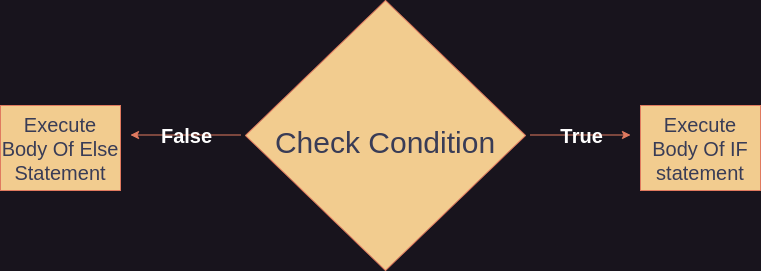

The diagram above was exported from draw.io. Its source (the exported page's mxGraphModel, read from the mxfile embedded in the PNG):
<mxGraphModel dx="1394" dy="773" grid="1" gridSize="10" guides="1" tooltips="1" connect="1" arrows="1" fold="1" page="1" pageScale="1" pageWidth="850" pageHeight="1100" math="0" shadow="0">
  <root>
    <mxCell id="0" />
    <mxCell id="1" parent="0" />
    <mxCell id="4eCNGYELN2ShGHz_85Ck-1" value="&lt;font style=&quot;font-size: 30px;&quot;&gt;Check Condition&lt;/font&gt;" style="rhombus;whiteSpace=wrap;html=1;fontSize=50;labelBackgroundColor=none;fillColor=#F2CC8F;strokeColor=#E07A5F;fontColor=#393C56;" parent="1" vertex="1">
      <mxGeometry x="285" y="100" width="280" height="270" as="geometry" />
    </mxCell>
    <mxCell id="4eCNGYELN2ShGHz_85Ck-3" value="&lt;font style=&quot;font-size: 20px;&quot;&gt;Execute Body Of IF statement&lt;/font&gt;" style="rounded=0;whiteSpace=wrap;html=1;labelBackgroundColor=none;fillColor=#F2CC8F;strokeColor=#E07A5F;fontColor=#393C56;" parent="1" vertex="1">
      <mxGeometry x="680" y="205" width="120" height="85" as="geometry" />
    </mxCell>
    <mxCell id="4eCNGYELN2ShGHz_85Ck-5" value="" style="endArrow=classic;html=1;rounded=0;labelBackgroundColor=none;strokeColor=#E07A5F;fontColor=default;" parent="1" edge="1">
      <mxGeometry relative="1" as="geometry">
        <mxPoint x="280" y="234.5" as="sourcePoint" />
        <mxPoint x="170" y="234.5" as="targetPoint" />
      </mxGeometry>
    </mxCell>
    <mxCell id="4eCNGYELN2ShGHz_85Ck-6" value="&lt;font color=&quot;#ffffff&quot;&gt;False&lt;/font&gt;" style="edgeLabel;resizable=0;html=1;align=center;verticalAlign=middle;fontStyle=1;fontSize=20;labelBackgroundColor=none;fontColor=#393C56;" parent="4eCNGYELN2ShGHz_85Ck-5" connectable="0" vertex="1">
      <mxGeometry relative="1" as="geometry" />
    </mxCell>
    <mxCell id="4eCNGYELN2ShGHz_85Ck-10" value="" style="endArrow=classic;html=1;rounded=0;labelBackgroundColor=none;strokeColor=#E07A5F;fontColor=default;" parent="1" edge="1">
      <mxGeometry relative="1" as="geometry">
        <mxPoint x="570" y="234.5" as="sourcePoint" />
        <mxPoint x="670" y="234.5" as="targetPoint" />
      </mxGeometry>
    </mxCell>
    <mxCell id="4eCNGYELN2ShGHz_85Ck-11" value="&lt;font color=&quot;#ffffff&quot;&gt;True&lt;/font&gt;" style="edgeLabel;resizable=0;html=1;align=center;verticalAlign=middle;fontSize=20;fontStyle=1;labelBackgroundColor=none;fontColor=#393C56;" parent="4eCNGYELN2ShGHz_85Ck-10" connectable="0" vertex="1">
      <mxGeometry relative="1" as="geometry" />
    </mxCell>
    <mxCell id="OfMx50duM2HOAlfSIda8-1" value="&lt;font style=&quot;font-size: 20px;&quot;&gt;Execute Body Of Else Statement&lt;/font&gt;" style="rounded=0;whiteSpace=wrap;html=1;labelBackgroundColor=none;fillColor=#F2CC8F;strokeColor=#E07A5F;fontColor=#393C56;" parent="1" vertex="1">
      <mxGeometry x="40" y="205" width="120" height="85" as="geometry" />
    </mxCell>
  </root>
</mxGraphModel>